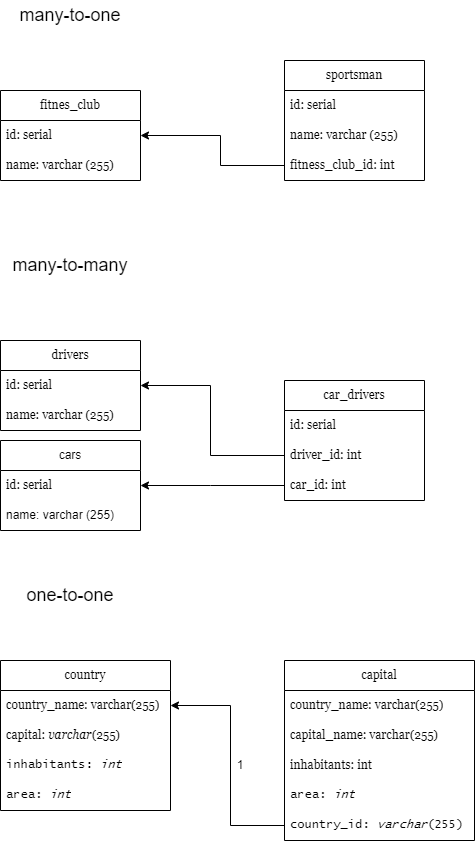

The diagram above was exported from draw.io. Its source (the exported page's mxGraphModel, read from the mxfile embedded in the PNG):
<mxGraphModel dx="1631" dy="931" grid="1" gridSize="10" guides="1" tooltips="1" connect="1" arrows="1" fold="1" page="1" pageScale="1" pageWidth="827" pageHeight="1169" background="#FFFFFF" math="0" shadow="0">
  <root>
    <mxCell id="0" />
    <mxCell id="1" parent="0" />
    <mxCell id="rmdXnuxjDDCn_ZILnHCH-1" value="" style="endArrow=classic;html=1;rounded=0;entryX=1;entryY=0.5;entryDx=0;entryDy=0;exitX=0;exitY=0.5;exitDx=0;exitDy=0;" edge="1" parent="1" source="v7vdUkidu9tApb59ZWlP-56" target="v7vdUkidu9tApb59ZWlP-29">
      <mxGeometry width="50" height="50" relative="1" as="geometry">
        <mxPoint x="330" y="880" as="sourcePoint" />
        <mxPoint x="380" y="830" as="targetPoint" />
        <Array as="points">
          <mxPoint x="360" y="885" />
          <mxPoint x="360" y="765" />
        </Array>
      </mxGeometry>
    </mxCell>
    <mxCell id="v7vdUkidu9tApb59ZWlP-1" value="fitnes_club" style="swimlane;fontStyle=0;childLayout=stackLayout;horizontal=1;startSize=30;horizontalStack=0;resizeParent=1;resizeParentMax=0;resizeLast=0;collapsible=1;marginBottom=0;whiteSpace=wrap;html=1;labelBackgroundColor=none;fontFamily=Georgia;" parent="1" vertex="1">
      <mxGeometry x="130" y="150" width="140" height="90" as="geometry" />
    </mxCell>
    <mxCell id="v7vdUkidu9tApb59ZWlP-2" value="id: serial" style="text;strokeColor=none;fillColor=none;align=left;verticalAlign=middle;spacingLeft=4;spacingRight=4;overflow=hidden;points=[[0,0.5],[1,0.5]];portConstraint=eastwest;rotatable=0;whiteSpace=wrap;html=1;labelBackgroundColor=none;fontFamily=Georgia;" parent="v7vdUkidu9tApb59ZWlP-1" vertex="1">
      <mxGeometry y="30" width="140" height="30" as="geometry" />
    </mxCell>
    <mxCell id="v7vdUkidu9tApb59ZWlP-3" value="name: varchar (255)" style="text;strokeColor=none;fillColor=none;align=left;verticalAlign=middle;spacingLeft=4;spacingRight=4;overflow=hidden;points=[[0,0.5],[1,0.5]];portConstraint=eastwest;rotatable=0;whiteSpace=wrap;html=1;labelBackgroundColor=none;fontFamily=Georgia;" parent="v7vdUkidu9tApb59ZWlP-1" vertex="1">
      <mxGeometry y="60" width="140" height="30" as="geometry" />
    </mxCell>
    <mxCell id="v7vdUkidu9tApb59ZWlP-5" value="sportsman" style="swimlane;fontStyle=0;childLayout=stackLayout;horizontal=1;startSize=30;horizontalStack=0;resizeParent=1;resizeParentMax=0;resizeLast=0;collapsible=1;marginBottom=0;whiteSpace=wrap;html=1;labelBackgroundColor=none;fontFamily=Georgia;" parent="1" vertex="1">
      <mxGeometry x="414" y="120" width="140" height="120" as="geometry" />
    </mxCell>
    <mxCell id="v7vdUkidu9tApb59ZWlP-6" value="id: serial" style="text;strokeColor=none;fillColor=none;align=left;verticalAlign=middle;spacingLeft=4;spacingRight=4;overflow=hidden;points=[[0,0.5],[1,0.5]];portConstraint=eastwest;rotatable=0;whiteSpace=wrap;html=1;labelBackgroundColor=none;fontFamily=Georgia;" parent="v7vdUkidu9tApb59ZWlP-5" vertex="1">
      <mxGeometry y="30" width="140" height="30" as="geometry" />
    </mxCell>
    <mxCell id="v7vdUkidu9tApb59ZWlP-7" value="name: varchar (255)" style="text;strokeColor=none;fillColor=none;align=left;verticalAlign=middle;spacingLeft=4;spacingRight=4;overflow=hidden;points=[[0,0.5],[1,0.5]];portConstraint=eastwest;rotatable=0;whiteSpace=wrap;html=1;labelBackgroundColor=none;fontFamily=Georgia;" parent="v7vdUkidu9tApb59ZWlP-5" vertex="1">
      <mxGeometry y="60" width="140" height="30" as="geometry" />
    </mxCell>
    <mxCell id="v7vdUkidu9tApb59ZWlP-8" value="&lt;div style=&quot;&quot;&gt;fitness_club_id: int&lt;/div&gt;" style="text;strokeColor=none;fillColor=none;align=left;verticalAlign=middle;spacingLeft=4;spacingRight=4;overflow=hidden;points=[[0,0.5],[1,0.5]];portConstraint=eastwest;rotatable=0;whiteSpace=wrap;html=1;labelBackgroundColor=none;fontFamily=Georgia;" parent="v7vdUkidu9tApb59ZWlP-5" vertex="1">
      <mxGeometry y="90" width="140" height="30" as="geometry" />
    </mxCell>
    <mxCell id="v7vdUkidu9tApb59ZWlP-9" value="" style="endArrow=classic;html=1;rounded=0;exitX=0;exitY=0.5;exitDx=0;exitDy=0;entryX=1;entryY=0.5;entryDx=0;entryDy=0;labelBackgroundColor=none;fontColor=default;fontFamily=Georgia;" parent="1" source="v7vdUkidu9tApb59ZWlP-8" target="v7vdUkidu9tApb59ZWlP-2" edge="1">
      <mxGeometry width="50" height="50" relative="1" as="geometry">
        <mxPoint x="360" y="230" as="sourcePoint" />
        <mxPoint x="300" y="230" as="targetPoint" />
        <Array as="points">
          <mxPoint x="350" y="225" />
          <mxPoint x="350" y="195" />
        </Array>
      </mxGeometry>
    </mxCell>
    <mxCell id="v7vdUkidu9tApb59ZWlP-12" value="&lt;font style=&quot;font-size: 18px;&quot;&gt;many-to-one&lt;/font&gt;" style="text;html=1;strokeColor=none;fillColor=none;align=center;verticalAlign=middle;whiteSpace=wrap;rounded=0;labelBackgroundColor=none;" parent="1" vertex="1">
      <mxGeometry x="140" y="60" width="120" height="30" as="geometry" />
    </mxCell>
    <mxCell id="v7vdUkidu9tApb59ZWlP-14" value="&lt;font style=&quot;font-size: 18px;&quot;&gt;many-to-many&lt;/font&gt;" style="text;html=1;strokeColor=none;fillColor=none;align=center;verticalAlign=middle;whiteSpace=wrap;rounded=0;labelBackgroundColor=none;" parent="1" vertex="1">
      <mxGeometry x="140" y="310" width="120" height="30" as="geometry" />
    </mxCell>
    <mxCell id="v7vdUkidu9tApb59ZWlP-15" value="drivers" style="swimlane;fontStyle=0;childLayout=stackLayout;horizontal=1;startSize=30;horizontalStack=0;resizeParent=1;resizeParentMax=0;resizeLast=0;collapsible=1;marginBottom=0;whiteSpace=wrap;html=1;fontFamily=Georgia;labelBackgroundColor=none;" parent="1" vertex="1">
      <mxGeometry x="130" y="400" width="140" height="90" as="geometry" />
    </mxCell>
    <mxCell id="v7vdUkidu9tApb59ZWlP-16" value="id: serial" style="text;strokeColor=none;fillColor=none;align=left;verticalAlign=middle;spacingLeft=4;spacingRight=4;overflow=hidden;points=[[0,0.5],[1,0.5]];portConstraint=eastwest;rotatable=0;whiteSpace=wrap;html=1;fontFamily=Georgia;labelBackgroundColor=none;" parent="v7vdUkidu9tApb59ZWlP-15" vertex="1">
      <mxGeometry y="30" width="140" height="30" as="geometry" />
    </mxCell>
    <mxCell id="v7vdUkidu9tApb59ZWlP-17" value="name: varchar (255)" style="text;strokeColor=none;fillColor=none;align=left;verticalAlign=middle;spacingLeft=4;spacingRight=4;overflow=hidden;points=[[0,0.5],[1,0.5]];portConstraint=eastwest;rotatable=0;whiteSpace=wrap;html=1;fontFamily=Georgia;labelBackgroundColor=none;" parent="v7vdUkidu9tApb59ZWlP-15" vertex="1">
      <mxGeometry y="60" width="140" height="30" as="geometry" />
    </mxCell>
    <mxCell id="v7vdUkidu9tApb59ZWlP-18" value="cars" style="swimlane;fontStyle=0;childLayout=stackLayout;horizontal=1;startSize=30;horizontalStack=0;resizeParent=1;resizeParentMax=0;resizeLast=0;collapsible=1;marginBottom=0;whiteSpace=wrap;html=1;labelBackgroundColor=none;" parent="1" vertex="1">
      <mxGeometry x="130" y="500" width="140" height="90" as="geometry" />
    </mxCell>
    <mxCell id="v7vdUkidu9tApb59ZWlP-19" value="id: serial" style="text;strokeColor=none;fillColor=none;align=left;verticalAlign=middle;spacingLeft=4;spacingRight=4;overflow=hidden;points=[[0,0.5],[1,0.5]];portConstraint=eastwest;rotatable=0;whiteSpace=wrap;html=1;fontFamily=Georgia;labelBackgroundColor=none;" parent="v7vdUkidu9tApb59ZWlP-18" vertex="1">
      <mxGeometry y="30" width="140" height="30" as="geometry" />
    </mxCell>
    <mxCell id="v7vdUkidu9tApb59ZWlP-20" value="name: varchar (255)" style="text;strokeColor=none;fillColor=none;align=left;verticalAlign=middle;spacingLeft=4;spacingRight=4;overflow=hidden;points=[[0,0.5],[1,0.5]];portConstraint=eastwest;rotatable=0;whiteSpace=wrap;html=1;labelBackgroundColor=none;" parent="v7vdUkidu9tApb59ZWlP-18" vertex="1">
      <mxGeometry y="60" width="140" height="30" as="geometry" />
    </mxCell>
    <mxCell id="v7vdUkidu9tApb59ZWlP-21" value="car_drivers" style="swimlane;fontStyle=0;childLayout=stackLayout;horizontal=1;startSize=30;horizontalStack=0;resizeParent=1;resizeParentMax=0;resizeLast=0;collapsible=1;marginBottom=0;whiteSpace=wrap;html=1;fontFamily=Georgia;labelBackgroundColor=none;" parent="1" vertex="1">
      <mxGeometry x="414" y="440" width="140" height="120" as="geometry" />
    </mxCell>
    <mxCell id="v7vdUkidu9tApb59ZWlP-22" value="id: serial" style="text;strokeColor=none;fillColor=none;align=left;verticalAlign=middle;spacingLeft=4;spacingRight=4;overflow=hidden;points=[[0,0.5],[1,0.5]];portConstraint=eastwest;rotatable=0;whiteSpace=wrap;html=1;fontFamily=Georgia;labelBackgroundColor=none;" parent="v7vdUkidu9tApb59ZWlP-21" vertex="1">
      <mxGeometry y="30" width="140" height="30" as="geometry" />
    </mxCell>
    <mxCell id="v7vdUkidu9tApb59ZWlP-23" value="driver_id: int" style="text;strokeColor=none;fillColor=none;align=left;verticalAlign=middle;spacingLeft=4;spacingRight=4;overflow=hidden;points=[[0,0.5],[1,0.5]];portConstraint=eastwest;rotatable=0;whiteSpace=wrap;html=1;fontFamily=Georgia;labelBackgroundColor=none;" parent="v7vdUkidu9tApb59ZWlP-21" vertex="1">
      <mxGeometry y="60" width="140" height="30" as="geometry" />
    </mxCell>
    <mxCell id="v7vdUkidu9tApb59ZWlP-24" value="&lt;div style=&quot;&quot;&gt;car_id: int&lt;/div&gt;" style="text;strokeColor=none;fillColor=none;align=left;verticalAlign=middle;spacingLeft=4;spacingRight=4;overflow=hidden;points=[[0,0.5],[1,0.5]];portConstraint=eastwest;rotatable=0;whiteSpace=wrap;html=1;fontFamily=Georgia;labelBackgroundColor=none;" parent="v7vdUkidu9tApb59ZWlP-21" vertex="1">
      <mxGeometry y="90" width="140" height="30" as="geometry" />
    </mxCell>
    <mxCell id="v7vdUkidu9tApb59ZWlP-26" value="" style="endArrow=classic;html=1;rounded=0;fontFamily=Georgia;labelBackgroundColor=none;fontColor=default;entryX=1;entryY=0.5;entryDx=0;entryDy=0;exitX=0;exitY=0.5;exitDx=0;exitDy=0;" parent="1" source="v7vdUkidu9tApb59ZWlP-24" target="v7vdUkidu9tApb59ZWlP-19" edge="1">
      <mxGeometry width="50" height="50" relative="1" as="geometry">
        <mxPoint x="400" y="545" as="sourcePoint" />
        <mxPoint x="290" y="545" as="targetPoint" />
        <Array as="points">
          <mxPoint x="340" y="545" />
        </Array>
      </mxGeometry>
    </mxCell>
    <mxCell id="v7vdUkidu9tApb59ZWlP-27" value="&lt;font style=&quot;font-size: 18px;&quot;&gt;one-to-one&lt;/font&gt;" style="text;html=1;strokeColor=none;fillColor=none;align=center;verticalAlign=middle;whiteSpace=wrap;rounded=0;labelBackgroundColor=none;" parent="1" vertex="1">
      <mxGeometry x="140" y="640" width="120" height="30" as="geometry" />
    </mxCell>
    <mxCell id="v7vdUkidu9tApb59ZWlP-28" value="&lt;font face=&quot;Georgia&quot;&gt;country&lt;/font&gt;" style="swimlane;fontStyle=0;childLayout=stackLayout;horizontal=1;startSize=30;horizontalStack=0;resizeParent=1;resizeParentMax=0;resizeLast=0;collapsible=1;marginBottom=0;whiteSpace=wrap;html=1;labelBackgroundColor=none;" parent="1" vertex="1">
      <mxGeometry x="130" y="720" width="170" height="150" as="geometry" />
    </mxCell>
    <mxCell id="v7vdUkidu9tApb59ZWlP-29" value="country_name: varchar(255)" style="text;strokeColor=none;fillColor=none;align=left;verticalAlign=middle;spacingLeft=4;spacingRight=4;overflow=hidden;points=[[0,0.5],[1,0.5]];portConstraint=eastwest;rotatable=0;whiteSpace=wrap;html=1;fontFamily=Georgia;labelBackgroundColor=none;" parent="v7vdUkidu9tApb59ZWlP-28" vertex="1">
      <mxGeometry y="30" width="170" height="30" as="geometry" />
    </mxCell>
    <mxCell id="v7vdUkidu9tApb59ZWlP-30" value="&lt;div style=&quot;&quot;&gt;capital: &lt;span style=&quot;font-style: italic;&quot;&gt;varchar&lt;/span&gt;(&lt;span style=&quot;&quot;&gt;255&lt;/span&gt;)&lt;/div&gt;" style="text;strokeColor=none;fillColor=none;align=left;verticalAlign=middle;spacingLeft=4;spacingRight=4;overflow=hidden;points=[[0,0.5],[1,0.5]];portConstraint=eastwest;rotatable=0;whiteSpace=wrap;html=1;labelBackgroundColor=none;fontFamily=Georgia;" parent="v7vdUkidu9tApb59ZWlP-28" vertex="1">
      <mxGeometry y="60" width="170" height="30" as="geometry" />
    </mxCell>
    <mxCell id="v7vdUkidu9tApb59ZWlP-31" value="&lt;div style=&quot;&quot;&gt;&lt;div style=&quot;&quot;&gt;inhabitants: &lt;span style=&quot;font-style: italic;&quot;&gt;int&lt;/span&gt;&lt;/div&gt;&lt;/div&gt;" style="text;strokeColor=none;fillColor=none;align=left;verticalAlign=middle;spacingLeft=4;spacingRight=4;overflow=hidden;points=[[0,0.5],[1,0.5]];portConstraint=eastwest;rotatable=0;whiteSpace=wrap;html=1;labelBackgroundColor=none;fontFamily=Lucida Console;" parent="v7vdUkidu9tApb59ZWlP-28" vertex="1">
      <mxGeometry y="90" width="170" height="30" as="geometry" />
    </mxCell>
    <mxCell id="v7vdUkidu9tApb59ZWlP-54" value="&lt;div style=&quot;&quot;&gt;&lt;div style=&quot;&quot;&gt;area: &lt;span style=&quot;font-style: italic;&quot;&gt;int &lt;/span&gt;&lt;/div&gt;&lt;/div&gt;" style="text;strokeColor=none;fillColor=none;align=left;verticalAlign=middle;spacingLeft=4;spacingRight=4;overflow=hidden;points=[[0,0.5],[1,0.5]];portConstraint=eastwest;rotatable=0;whiteSpace=wrap;html=1;labelBackgroundColor=none;fontFamily=Lucida Console;" parent="v7vdUkidu9tApb59ZWlP-28" vertex="1">
      <mxGeometry y="120" width="170" height="30" as="geometry" />
    </mxCell>
    <mxCell id="v7vdUkidu9tApb59ZWlP-32" value="&lt;font face=&quot;Georgia&quot;&gt;capital&lt;/font&gt;" style="swimlane;fontStyle=0;childLayout=stackLayout;horizontal=1;startSize=30;horizontalStack=0;resizeParent=1;resizeParentMax=0;resizeLast=0;collapsible=1;marginBottom=0;whiteSpace=wrap;html=1;labelBackgroundColor=none;" parent="1" vertex="1">
      <mxGeometry x="414" y="720" width="190" height="180" as="geometry" />
    </mxCell>
    <mxCell id="v7vdUkidu9tApb59ZWlP-33" value="country_name:&amp;nbsp;varchar(255)" style="text;align=left;verticalAlign=middle;spacingLeft=4;spacingRight=4;overflow=hidden;points=[[0,0.5],[1,0.5]];portConstraint=eastwest;rotatable=0;whiteSpace=wrap;html=1;labelBackgroundColor=none;fontFamily=Georgia;" parent="v7vdUkidu9tApb59ZWlP-32" vertex="1">
      <mxGeometry y="30" width="190" height="30" as="geometry" />
    </mxCell>
    <mxCell id="v7vdUkidu9tApb59ZWlP-34" value="&lt;div style=&quot;&quot;&gt;&lt;font&gt;capital_name: varchar(255)&lt;/font&gt;&lt;/div&gt;" style="text;align=left;verticalAlign=middle;spacingLeft=4;spacingRight=4;overflow=hidden;points=[[0,0.5],[1,0.5]];portConstraint=eastwest;rotatable=0;whiteSpace=wrap;html=1;labelBackgroundColor=none;fontFamily=Georgia;" parent="v7vdUkidu9tApb59ZWlP-32" vertex="1">
      <mxGeometry y="60" width="190" height="30" as="geometry" />
    </mxCell>
    <mxCell id="v7vdUkidu9tApb59ZWlP-35" value="&lt;div style=&quot;&quot;&gt;&lt;div style=&quot;&quot;&gt;&lt;font&gt;inhabitants: int&lt;/font&gt;&lt;/div&gt;&lt;/div&gt;" style="text;align=left;verticalAlign=middle;spacingLeft=4;spacingRight=4;overflow=hidden;points=[[0,0.5],[1,0.5]];portConstraint=eastwest;rotatable=0;whiteSpace=wrap;html=1;labelBackgroundColor=none;fontFamily=Georgia;" parent="v7vdUkidu9tApb59ZWlP-32" vertex="1">
      <mxGeometry y="90" width="190" height="30" as="geometry" />
    </mxCell>
    <mxCell id="v7vdUkidu9tApb59ZWlP-55" value="&lt;div style=&quot;&quot;&gt;&lt;div style=&quot;&quot;&gt;area: &lt;span style=&quot;font-style: italic;&quot;&gt;int &lt;/span&gt;&lt;/div&gt;&lt;/div&gt;" style="text;strokeColor=none;fillColor=none;align=left;verticalAlign=middle;spacingLeft=4;spacingRight=4;overflow=hidden;points=[[0,0.5],[1,0.5]];portConstraint=eastwest;rotatable=0;whiteSpace=wrap;html=1;labelBackgroundColor=none;fontFamily=Lucida Console;" parent="v7vdUkidu9tApb59ZWlP-32" vertex="1">
      <mxGeometry y="120" width="190" height="30" as="geometry" />
    </mxCell>
    <mxCell id="v7vdUkidu9tApb59ZWlP-56" value="&lt;div style=&quot;&quot;&gt;&lt;div style=&quot;&quot;&gt;&lt;font&gt;country_id: &lt;span style=&quot;font-style: italic;&quot;&gt;varchar&lt;/span&gt;(255)&lt;/font&gt;&lt;/div&gt;&lt;/div&gt;" style="text;align=left;verticalAlign=middle;spacingLeft=4;spacingRight=4;overflow=hidden;points=[[0,0.5],[1,0.5]];portConstraint=eastwest;rotatable=0;whiteSpace=wrap;html=1;labelBackgroundColor=none;fontFamily=Lucida Console;" parent="v7vdUkidu9tApb59ZWlP-32" vertex="1">
      <mxGeometry y="150" width="190" height="30" as="geometry" />
    </mxCell>
    <mxCell id="v7vdUkidu9tApb59ZWlP-25" value="" style="endArrow=classic;html=1;rounded=0;exitX=0;exitY=0.5;exitDx=0;exitDy=0;entryX=1;entryY=0.5;entryDx=0;entryDy=0;fontFamily=Georgia;labelBackgroundColor=none;fontColor=default;" parent="1" source="v7vdUkidu9tApb59ZWlP-23" target="v7vdUkidu9tApb59ZWlP-16" edge="1">
      <mxGeometry width="50" height="50" relative="1" as="geometry">
        <mxPoint x="330" y="400" as="sourcePoint" />
        <mxPoint x="280" y="450" as="targetPoint" />
        <Array as="points">
          <mxPoint x="340" y="515" />
          <mxPoint x="340" y="445" />
        </Array>
      </mxGeometry>
    </mxCell>
    <mxCell id="rmdXnuxjDDCn_ZILnHCH-2" value="1" style="text;html=1;strokeColor=none;fillColor=none;align=center;verticalAlign=middle;whiteSpace=wrap;rounded=0;" vertex="1" parent="1">
      <mxGeometry x="340" y="810" width="60" height="30" as="geometry" />
    </mxCell>
  </root>
</mxGraphModel>